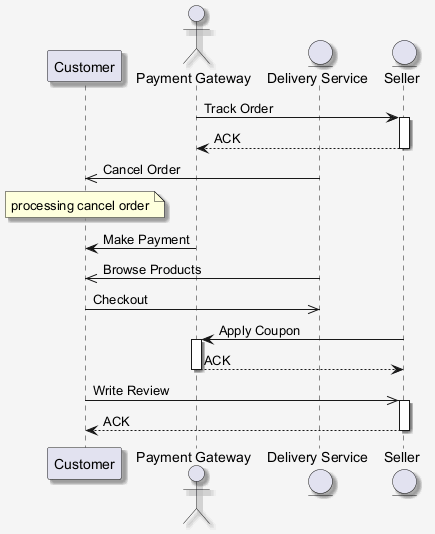

The diagram above was rendered by PlantUML. Its source (embedded in the PNG):
@startuml
skinparam shadowing false
skinparam backgroundColor #F5F5F5
skinparam shadowing true
participant "Customer" as C
actor "Payment Gateway" as PG
entity "Delivery Service" as DS
entity "Seller" as S
PG -> S : Track Order
activate S
S --> PG : ACK
deactivate S
DS ->> C : Cancel Order
note over C : processing cancel order
PG -> C : Make Payment
DS ->> C : Browse Products
C ->> DS : Checkout
S -> PG : Apply Coupon
activate PG
PG --> S : ACK
deactivate PG
C ->> S : Write Review
activate S
S --> C : ACK
deactivate S
@enduml